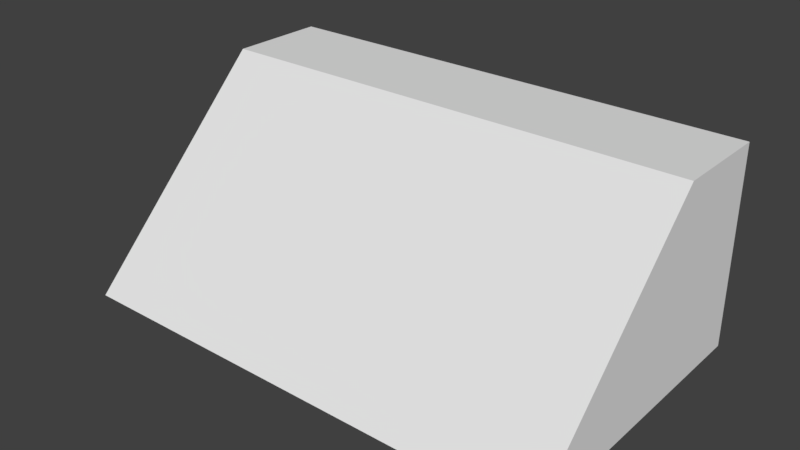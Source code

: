 # Source: half-straight.blend  (saved by Blender 2.78.0; exported with 4.5.12 LTS)
import bpy
from mathutils import Matrix  # noqa: F401  (used for matrix-valued properties, if any)

bpy.ops.wm.read_factory_settings(use_empty=True)
scene = bpy.context.scene
scene.name = 'Scene'

# ---- collections
col_collection_1 = bpy.data.collections.new('Collection 1'); scene.collection.children.link(col_collection_1)

# ---- world
world_world = bpy.data.worlds.new('World'); scene.world = world_world
world_world.color = (0.05088, 0.05088, 0.05088)
world_world.use_sun_shadow = False
world_world.sun_shadow_jitter_overblur = 0.0
world_world.cycles.sampling_method = 'MANUAL'

# ---- meshes
me_cube = bpy.data.meshes.new('Cube')
me_cube.from_pydata([(-1.0, -1.0, 0.0), (-1.0, -0.2, 0.8), (-1.0, 0.2, 0.0), (-1.0, 0.2, 0.8), (1.0, -1.0, 0.0), (1.0, -0.2, 0.8), (1.0, 0.2, 0.0), (1.0, 0.2, 0.8)], [], [(0, 1, 3, 2), (2, 3, 7, 6), (6, 7, 5, 4), (4, 5, 1, 0), (2, 6, 4, 0), (7, 3, 1, 5)])
me_cube.use_remesh_preserve_volume = False
me_cube.use_remesh_preserve_attributes = False
me_cube.use_mirror_vertex_groups = False
me_cube.update()

# ---- objects
ob_cube = bpy.data.objects.new('Cube', me_cube)

# ---- transforms, parenting, visibility, modifiers, constraints
ob_cube.location = (0.0, 0.0, 0.0)
ob_cube.lineart.crease_threshold = 0.0

# ---- collection membership
col_collection_1.objects.link(ob_cube)

# ---- scene / render settings (as saved in the file)
scene.frame_start = 1; scene.frame_end = 250; scene.frame_set(1)
scene.render.engine = 'BLENDER_EEVEE_NEXT'
scene.render.resolution_percentage = 50
scene.render.dither_intensity = 0.0
scene.cycles.use_denoising = False
scene.cycles.samples = 128
scene.cycles.sampling_pattern = 'TABULATED_SOBOL'
scene.cycles.light_sampling_threshold = 0.0
scene.cycles.use_adaptive_sampling = False
scene.cycles.use_light_tree = False
scene.cycles.blur_glossy = 0.0
scene.cycles.sample_clamp_indirect = 0.0
scene.view_settings.view_transform = 'Standard'
bpy.context.view_layer.update()

# ---- added for rendering (the .blend has no active camera and no usable light): camera, sun
cam_auto = bpy.data.cameras.new('AutoCamera')
cam_auto.lens = 50.0
cam_auto.sensor_width = 36.0
cam_auto.clip_end = 1000.0
ob_auto_camera = bpy.data.objects.new('AutoCamera', cam_auto)
scene.collection.objects.link(ob_auto_camera)
ob_auto_camera.location = (2.28139, -3.13766, 2.22511)
ob_auto_camera.rotation_euler = (1.09748, -7.21219e-08, 0.694738)
scene.camera = ob_auto_camera
light_auto_sun = bpy.data.lights.new('AutoSun', 'SUN')
light_auto_sun.energy = 3.0
light_auto_sun.angle = 0.0523599
ob_auto_sun = bpy.data.objects.new('AutoSun', light_auto_sun)
scene.collection.objects.link(ob_auto_sun)
ob_auto_sun.rotation_euler = (0.872665, 0.174533, 0.523599)
bpy.context.view_layer.update()
